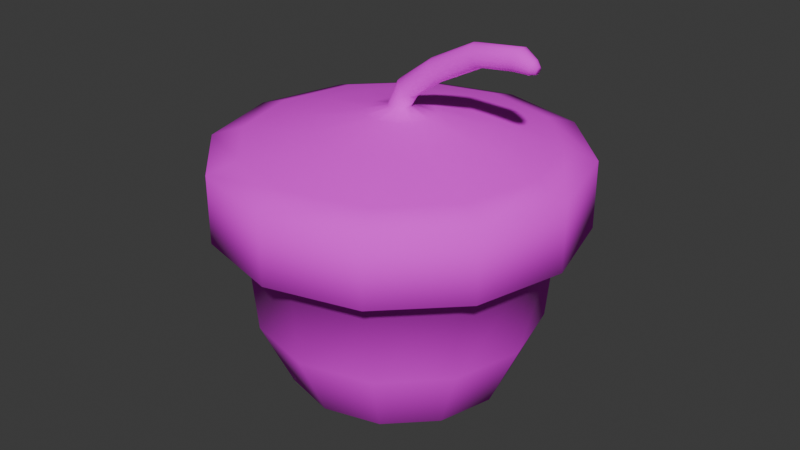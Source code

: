 # Source: nut.blend  (saved by Blender 4.1.24; exported with 4.5.12 LTS)
import bpy
from mathutils import Matrix  # noqa: F401  (used for matrix-valued properties, if any)

bpy.ops.wm.read_factory_settings(use_empty=True)
scene = bpy.context.scene
scene.name = 'Scene'

# ---- collections
col_collection = bpy.data.collections.new('Collection'); scene.collection.children.link(col_collection)

# ---- images (referenced by path relative to the original .blend; pixels are not part of the script)
import os
ASSET_DIR = os.environ.get("B2B_ASSET_DIR", "")  # directory of the original .blend (textures are referenced by path, not embedded)
HERE = os.path.dirname(os.path.abspath(__file__))  # packed textures are extracted next to this script under _unpacked/

def load_image(name, relpath, width, height, colorspace="sRGB"):
    """Load a texture the original file referenced (path relative to the .blend, or extracted next to this script)."""
    p = next((c for c in (os.path.join(HERE, relpath), os.path.join(ASSET_DIR, relpath)) if relpath and os.path.exists(c)), "")
    if p:
        img = bpy.data.images.load(p, check_existing=True)
        img.name = name
    else:  # same state as the original file: an image datablock whose file is absent (Cycles renders it pink)
        img = bpy.data.images.new(name, width, height)
        img.source = "FILE"
        img.filepath = "//" + (relpath or name)
    img.colorspace_settings.name = colorspace
    return img
img_nut = load_image('nut', 'Nut.png', 1024, 1024, 'sRGB')

# ---- materials (node trees are filled in below, after node groups)
mat_material = bpy.data.materials.new('Material')
mat_material.alpha_threshold = 0.0
mat_material.use_transparent_shadow = False
mat_material.roughness = 0.5
mat_material.line_color = (0.0, 0.0, 0.0, 1.0)

# ---- material node trees
mat_material.use_nodes = True; mat_material.node_tree.nodes.clear()
_N = mat_material.node_tree.nodes; _L = mat_material.node_tree.links
n0 = _N.new('ShaderNodeOutputMaterial'); n0.name = 'Material Output'; n0.location = (300, 300)
n1 = _N.new('ShaderNodeBsdfPrincipled'); n1.name = 'Principled BSDF'; n1.location = (10, 300)
n1.inputs[2].default_value = 1.0
n1.inputs[3].default_value = 1.45
n2 = _N.new('ShaderNodeTexImage'); n2.name = 'Image Texture'; n2.location = (-309, 272)
n2.image = img_nut
n2.interpolation = 'Closest'
_L.new(n1.outputs[0], n0.inputs[0])
_L.new(n2.outputs[0], n1.inputs[0])
n0.is_active_output = True

# ---- world
world_world = bpy.data.worlds.new('World'); scene.world = world_world
world_world.use_nodes = True; world_world.node_tree.nodes.clear()
_N = world_world.node_tree.nodes; _L = world_world.node_tree.links
n0 = _N.new('ShaderNodeOutputWorld'); n0.name = 'World Output'; n0.location = (300, 300)
n1 = _N.new('ShaderNodeBackground'); n1.name = 'Background'; n1.location = (10, 300)
n1.inputs[0].default_value = (0.05088, 0.05088, 0.05088, 1.0)
_L.new(n1.outputs[0], n0.inputs[0])
n0.is_active_output = True
world_world.color = (0.05088, 0.05088, 0.05088)
world_world.use_sun_shadow = False
world_world.sun_shadow_jitter_overblur = 0.0

# ---- meshes
me_cube = bpy.data.meshes.new('Cube')
me_cube.from_pydata([(0.4131, 0.7155, -0.245), (0.0, 0.8262, -0.245), (0.0, 1.0, -0.1865), (0.0, 1.0, 0.1865), (0.5, 0.866, -0.1865), (0.5, 0.866, 0.1865), (0.866, 0.5, -0.1865), (0.866, 0.5, 0.1865), (1.0, 0.0, -0.1865), (1.0, 0.0, 0.1865), (0.866, -0.5, -0.1865), (0.866, -0.5, 0.1865), (0.5, -0.866, -0.1865), (0.5, -0.866, 0.1865), (0.0, -1.0, -0.1865), (0.0, -1.0, 0.1865), (-0.5, -0.866, -0.1865), (-0.5, -0.866, 0.1865), (-0.866, -0.5, -0.1865), (-0.866, -0.5, 0.1865), (-1.0, 0.0, -0.1865), (-1.0, 0.0, 0.1865), (-0.866, 0.5, -0.1865), (-0.866, 0.5, 0.1865), (-0.5, 0.866, -0.1865), (-0.5, 0.866, 0.1865), (0.4131, 0.7155, 0.245), (0.0, 0.8262, 0.245), (0.7155, 0.4131, -0.245), (0.7155, 0.4131, 0.245), (0.8262, -8.632e-10, -0.245), (0.8262, -8.632e-10, 0.245), (0.7155, -0.4131, -0.245), (0.7155, -0.4131, 0.245), (0.4131, -0.7155, -0.245), (0.4131, -0.7155, 0.245), (0.0, -0.8262, -0.245), (0.0, -0.8262, 0.245), (-0.4131, -0.7155, -0.245), (-0.4131, -0.7155, 0.245), (-0.7155, -0.4131, -0.245), (-0.7155, -0.4131, 0.245), (-0.8262, -8.632e-10, -0.245), (-0.8262, -8.632e-10, 0.245), (-0.7155, 0.4131, -0.245), (-0.7155, 0.4131, 0.245), (-0.4131, 0.7155, -0.245), (-0.4131, 0.7155, 0.245), (0.0, 0.4851, 0.3327), (-0.2426, 0.4201, 0.3327), (0.0, -0.4851, 0.3327), (0.2426, -0.4201, 0.3327), (-0.4201, 0.2426, 0.3327), (0.4201, -0.2426, 0.3327), (-0.4851, -5.068e-10, 0.3327), (0.4851, -5.068e-10, 0.3327), (-0.4201, -0.2426, 0.3327), (0.4201, 0.2426, 0.3327), (-0.2426, -0.4201, 0.3327), (0.2426, 0.4201, 0.3327), (0.0, 0.1873, 0.389), (-0.09363, 0.1622, 0.389), (0.0, -0.1873, 0.389), (0.09363, -0.1622, 0.389), (-0.1622, 0.09363, 0.389), (0.1622, -0.09363, 0.389), (-0.1873, -1.72e-09, 0.389), (0.1873, -1.72e-09, 0.389), (-0.1622, -0.09363, 0.389), (0.1622, 0.09363, 0.389), (-0.09363, -0.1622, 0.389), (0.09363, 0.1622, 0.389), (0.0, 0.06313, 0.4206), (-0.03156, 0.05467, 0.4206), (0.0, -0.06313, 0.4206), (0.03156, -0.05467, 0.4206), (-0.05467, 0.03156, 0.4206), (0.05467, -0.03156, 0.4206), (-0.06313, -5.8e-10, 0.4206), (0.06313, -5.8e-10, 0.4206), (-0.05467, -0.03156, 0.4206), (0.05467, 0.03156, 0.4206), (-0.03156, -0.05467, 0.4206), (0.03156, 0.05467, 0.4206), (0.05381, 0.06313, 0.525), (0.02882, 0.05467, 0.5443), (0.05381, -0.06313, 0.525), (0.07879, -0.05467, 0.5058), (0.01052, 0.03156, 0.5584), (0.09709, -0.03156, 0.4917), (0.003827, 2.744e-09, 0.5636), (0.1038, 1.311e-08, 0.4865), (0.01052, -0.03156, 0.5584), (0.09709, 0.03156, 0.4917), (0.02882, -0.05467, 0.5443), (0.07879, 0.05467, 0.5058), (0.2269, 0.06313, 0.6523), (0.2123, 0.05467, 0.6803), (0.2269, -0.06313, 0.6523), (0.2414, -0.05467, 0.6242), (0.2017, 0.03156, 0.7008), (0.252, -0.03156, 0.6037), (0.1978, 1.424e-08, 0.7083), (0.2559, 2.929e-08, 0.5962), (0.2017, -0.03156, 0.7008), (0.252, 0.03156, 0.6037), (0.2123, -0.05467, 0.6803), (0.2414, 0.05467, 0.6242), (0.4714, 0.06313, 0.7791), (0.4568, 0.05467, 0.8071), (0.4714, -0.06313, 0.7791), (0.4859, -0.05467, 0.7511), (0.4462, 0.03156, 0.8276), (0.4965, -0.03156, 0.7306), (0.4423, 6.252e-08, 0.8351), (0.5004, 7.758e-08, 0.7231), (0.4462, -0.03156, 0.8276), (0.4965, 0.03156, 0.7306), (0.4568, -0.05467, 0.8071), (0.4859, 0.05467, 0.7511), (0.6954, 0.06313, 0.8059), (0.7042, 0.05467, 0.8362), (0.6954, -0.06313, 0.8059), (0.6866, -0.05467, 0.7756), (0.7107, 0.03156, 0.8584), (0.6802, -0.03156, 0.7534), (0.713, 7.083e-08, 0.8665), (0.6778, 8.712e-08, 0.7452), (0.7107, -0.03156, 0.8584), (0.6802, 0.03156, 0.7534), (0.7042, -0.05467, 0.8362), (0.6866, 0.05467, 0.7756), (0.7726, 0.04015, 0.7835), (0.7782, 0.03477, 0.8027), (0.7726, -0.04015, 0.7835), (0.7671, -0.03477, 0.7642), (0.7823, 0.02007, 0.8168), (0.763, -0.02007, 0.7501), (0.7838, 6.672e-08, 0.822), (0.7615, 7.708e-08, 0.7449), (0.7823, -0.02007, 0.8168), (0.763, 0.02007, 0.7501), (0.7782, -0.03477, 0.8027), (0.7671, 0.03477, 0.7642), (0.7997, 0.02068, 0.7737), (0.8026, 0.01791, 0.7837), (0.7997, -0.02068, 0.7737), (0.7969, -0.01791, 0.7638), (0.8047, 0.01034, 0.7909), (0.7948, -0.01034, 0.7566), (0.8055, 6.177e-08, 0.7936), (0.794, 6.711e-08, 0.7539), (0.8047, -0.01034, 0.7909), (0.7948, 0.01034, 0.7566), (0.8026, -0.01791, 0.7837), (0.7969, 0.01791, 0.7638), (-0.3925, 0.6799, -0.7255), (0.0, 0.7851, -0.7255), (0.3925, -0.6799, -0.7255), (0.0, -0.7851, -0.7255), (-0.6799, 0.3925, -0.7255), (0.6799, -0.3925, -0.7255), (-0.7851, -8.202e-10, -0.7255), (0.7851, -8.202e-10, -0.7255), (-0.6799, -0.3925, -0.7255), (0.6799, 0.3925, -0.7255), (-0.3925, -0.6799, -0.7255), (0.3925, 0.6799, -0.7255), (-0.3076, 0.5328, -1.097), (7.047e-09, 0.6153, -1.097), (0.3076, -0.5328, -1.097), (7.047e-09, -0.6153, -1.097), (-0.5328, 0.3076, -1.097), (0.5328, -0.3076, -1.097), (-0.6153, 2.311e-09, -1.097), (0.6153, 2.311e-09, -1.097), (-0.5328, -0.3076, -1.097), (0.5328, 0.3076, -1.097), (-0.3076, -0.5328, -1.097), (0.3076, 0.5328, -1.097), (-0.09917, 0.1718, -1.316), (1.026e-08, 0.1983, -1.316), (0.09917, -0.1718, -1.316), (1.026e-08, -0.1983, -1.316), (-0.1718, 0.09917, -1.316), (0.1718, -0.09917, -1.316), (-0.1983, 7.451e-10, -1.316), (0.1983, 7.451e-10, -1.316), (-0.1718, -0.09917, -1.316), (0.1718, 0.09917, -1.316), (-0.09917, -0.1718, -1.316), (0.09917, 0.1718, -1.316), (-0.02176, 0.03769, -1.36), (5.16e-09, 0.04352, -1.36), (0.02176, -0.03769, -1.36), (5.16e-09, -0.04352, -1.36), (-0.03769, 0.02176, -1.36), (0.03769, -0.02176, -1.36), (-0.04352, 1.635e-10, -1.36), (0.04352, 1.635e-10, -1.36), (-0.03769, -0.02176, -1.36), (0.03769, 0.02176, -1.36), (-0.02176, -0.03769, -1.36), (0.02176, 0.03769, -1.36), (-0.00793, 0.01373, -1.382), (3.262e-09, 0.01586, -1.382), (0.00793, -0.01373, -1.382), (3.262e-09, -0.01586, -1.382), (-0.01373, 0.00793, -1.382), (0.01373, -0.00793, -1.382), (-0.01586, 5.957e-11, -1.382), (0.01586, 5.957e-11, -1.382), (-0.01373, -0.00793, -1.382), (0.01373, 0.00793, -1.382), (-0.00793, -0.01373, -1.382), (0.00793, 0.01373, -1.382)], [], [(7, 5, 26, 29), (12, 14, 36, 34), (2, 3, 5, 4), (13, 11, 33, 35), (6, 8, 30, 28), (4, 5, 7, 6), (2, 4, 0, 1), (23, 21, 43, 45), (6, 7, 9, 8), (16, 18, 40, 38), (17, 15, 37, 39), (8, 9, 11, 10), (10, 12, 34, 32), (11, 9, 31, 33), (10, 11, 13, 12), (4, 6, 28, 0), (24, 2, 1, 46), (12, 13, 15, 14), (21, 19, 41, 43), (5, 3, 27, 26), (14, 15, 17, 16), (15, 13, 35, 37), (20, 22, 44, 42), (16, 17, 19, 18), (9, 7, 29, 31), (14, 16, 38, 36), (18, 19, 21, 20), (3, 25, 47, 27), (1, 0, 167, 157), (20, 21, 23, 22), (8, 10, 32, 30), (27, 47, 49, 48), (22, 23, 25, 24), (22, 24, 46, 44), (18, 20, 42, 40), (24, 25, 3, 2), (25, 23, 45, 47), (19, 17, 39, 41), (50, 51, 63, 62), (39, 37, 50, 58), (41, 39, 58, 56), (43, 41, 56, 54), (45, 43, 54, 52), (47, 45, 52, 49), (26, 27, 48, 59), (29, 26, 59, 57), (31, 29, 57, 55), (33, 31, 55, 53), (37, 35, 51, 50), (35, 33, 53, 51), (71, 60, 72, 83), (56, 58, 70, 68), (53, 55, 67, 65), (49, 52, 64, 61), (57, 59, 71, 69), (54, 56, 68, 66), (51, 53, 65, 63), (58, 50, 62, 70), (48, 49, 61, 60), (55, 57, 69, 67), (52, 54, 66, 64), (59, 48, 60, 71), (76, 78, 90, 88), (62, 63, 75, 74), (68, 70, 82, 80), (65, 67, 79, 77), (61, 64, 76, 73), (69, 71, 83, 81), (66, 68, 80, 78), (63, 65, 77, 75), (70, 62, 74, 82), (60, 61, 73, 72), (67, 69, 81, 79), (64, 66, 78, 76), (88, 90, 102, 100), (83, 72, 84, 95), (74, 75, 87, 86), (80, 82, 94, 92), (77, 79, 91, 89), (73, 76, 88, 85), (81, 83, 95, 93), (78, 80, 92, 90), (75, 77, 89, 87), (82, 74, 86, 94), (72, 73, 85, 84), (79, 81, 93, 91), (103, 105, 117, 115), (95, 84, 96, 107), (86, 87, 99, 98), (92, 94, 106, 104), (89, 91, 103, 101), (85, 88, 100, 97), (93, 95, 107, 105), (90, 92, 104, 102), (87, 89, 101, 99), (94, 86, 98, 106), (84, 85, 97, 96), (91, 93, 105, 103), (108, 109, 121, 120), (100, 102, 114, 112), (107, 96, 108, 119), (98, 99, 111, 110), (104, 106, 118, 116), (101, 103, 115, 113), (97, 100, 112, 109), (105, 107, 119, 117), (102, 104, 116, 114), (99, 101, 113, 111), (106, 98, 110, 118), (96, 97, 109, 108), (130, 122, 134, 142), (115, 117, 129, 127), (112, 114, 126, 124), (119, 108, 120, 131), (110, 111, 123, 122), (116, 118, 130, 128), (113, 115, 127, 125), (109, 112, 124, 121), (117, 119, 131, 129), (114, 116, 128, 126), (111, 113, 125, 123), (118, 110, 122, 130), (135, 137, 149, 147), (120, 121, 133, 132), (127, 129, 141, 139), (124, 126, 138, 136), (131, 120, 132, 143), (122, 123, 135, 134), (128, 130, 142, 140), (125, 127, 139, 137), (121, 124, 136, 133), (129, 131, 143, 141), (126, 128, 140, 138), (123, 125, 137, 135), (155, 144, 145, 148, 150, 152, 154, 146, 147, 149, 151, 153), (142, 134, 146, 154), (132, 133, 145, 144), (139, 141, 153, 151), (136, 138, 150, 148), (143, 132, 144, 155), (134, 135, 147, 146), (140, 142, 154, 152), (137, 139, 151, 149), (133, 136, 148, 145), (141, 143, 155, 153), (138, 140, 152, 150), (164, 162, 174, 176), (34, 36, 159, 158), (0, 28, 165, 167), (28, 30, 163, 165), (46, 1, 157, 156), (30, 32, 161, 163), (32, 34, 158, 161), (36, 38, 166, 159), (38, 40, 164, 166), (40, 42, 162, 164), (42, 44, 160, 162), (44, 46, 156, 160), (177, 175, 187, 189), (161, 158, 170, 173), (159, 166, 178, 171), (156, 157, 169, 168), (165, 163, 175, 177), (162, 160, 172, 174), (157, 167, 179, 169), (158, 159, 171, 170), (166, 164, 176, 178), (163, 161, 173, 175), (160, 156, 168, 172), (167, 165, 177, 179), (180, 181, 193, 192), (174, 172, 184, 186), (169, 179, 191, 181), (170, 171, 183, 182), (178, 176, 188, 190), (175, 173, 185, 187), (172, 168, 180, 184), (179, 177, 189, 191), (176, 174, 186, 188), (173, 170, 182, 185), (171, 178, 190, 183), (168, 169, 181, 180), (195, 202, 214, 207), (189, 187, 199, 201), (186, 184, 196, 198), (181, 191, 203, 193), (182, 183, 195, 194), (190, 188, 200, 202), (187, 185, 197, 199), (184, 180, 192, 196), (191, 189, 201, 203), (188, 186, 198, 200), (185, 182, 194, 197), (183, 190, 202, 195), (205, 215, 213, 211, 209, 206, 207, 214, 212, 210, 208, 204), (192, 193, 205, 204), (201, 199, 211, 213), (198, 196, 208, 210), (193, 203, 215, 205), (194, 195, 207, 206), (202, 200, 212, 214), (199, 197, 209, 211), (196, 192, 204, 208), (203, 201, 213, 215), (200, 198, 210, 212), (197, 194, 206, 209)])
me_cube.polygons.foreach_set('use_smooth', [True] * 206)
_uv = me_cube.uv_layers.new(name='UVMap')
_uv.uv.foreach_set('vector', [0.2962, 0.8791, 0.2122, 0.8644, 0.2209, 0.8395, 0.2894, 0.8516, 0.4716, 0.6829, 0.4208, 0.5816, 0.4507, 0.5544, 0.5112, 0.6739, 0.09708, 0.8564, 0.1456, 0.8154, 0.2122, 0.8644, 0.1889, 0.924, 0.4096, 0.6962, 0.411, 0.781, 0.385, 0.7699, 0.3839, 0.7006, 0.304, 0.9425, 0.417, 0.9042, 0.4414, 0.9326, 0.3104, 0.9829, 0.1889, 0.924, 0.2122, 0.8644, 0.2962, 0.8791, 0.304, 0.9425, 0.09708, 0.8564, 0.1889, 0.924, 0.1752, 0.9623, 0.06724, 0.8836, 0.107, 0.657, 0.1336, 0.5721, 0.1624, 0.6057, 0.133, 0.6681, 0.304, 0.9425, 0.2962, 0.8791, 0.3843, 0.866, 0.417, 0.9042, 0.329, 0.5141, 0.2139, 0.4955, 0.2075, 0.4552, 0.3427, 0.4757, 0.3057, 0.5736, 0.3724, 0.6226, 0.3525, 0.6395, 0.2971, 0.5985, 0.417, 0.9042, 0.3843, 0.866, 0.411, 0.781, 0.4723, 0.7986, 0.4723, 0.7986, 0.4716, 0.6829, 0.5112, 0.6739, 0.5112, 0.811, 0.411, 0.781, 0.3843, 0.866, 0.3555, 0.8323, 0.385, 0.7699, 0.4723, 0.7986, 0.411, 0.781, 0.4096, 0.6962, 0.4716, 0.6829, 0.1889, 0.924, 0.304, 0.9425, 0.3104, 0.9829, 0.1752, 0.9623, 0.04631, 0.7552, 0.09708, 0.8564, 0.06724, 0.8836, 0.006729, 0.7641, 0.4716, 0.6829, 0.4096, 0.6962, 0.3724, 0.6226, 0.4208, 0.5816, 0.1336, 0.5721, 0.2217, 0.5589, 0.2285, 0.5864, 0.1624, 0.6057, 0.2122, 0.8644, 0.1456, 0.8154, 0.1654, 0.7986, 0.2209, 0.8395, 0.4208, 0.5816, 0.3724, 0.6226, 0.3057, 0.5736, 0.329, 0.5141, 0.3724, 0.6226, 0.4096, 0.6962, 0.3839, 0.7006, 0.3525, 0.6395, 0.1009, 0.5338, 0.04563, 0.6395, 0.006728, 0.627, 0.07655, 0.5054, 0.329, 0.5141, 0.3057, 0.5736, 0.2217, 0.5589, 0.2139, 0.4955, 0.3843, 0.866, 0.2962, 0.8791, 0.2894, 0.8516, 0.3555, 0.8323, 0.4208, 0.5816, 0.329, 0.5141, 0.3427, 0.4757, 0.4507, 0.5544, 0.2139, 0.4955, 0.2217, 0.5589, 0.1336, 0.5721, 0.1009, 0.5338, 0.1456, 0.8154, 0.1083, 0.7418, 0.134, 0.7374, 0.1654, 0.7986, 0.8774, 0.08344, 0.9325, 0.179, 0.8363, 0.2061, 0.8079, 0.1552, 0.1009, 0.5338, 0.1336, 0.5721, 0.107, 0.657, 0.04563, 0.6395, 0.417, 0.9042, 0.4723, 0.7986, 0.5112, 0.811, 0.4414, 0.9326, 0.1654, 0.7986, 0.134, 0.7374, 0.1861, 0.7282, 0.2047, 0.7652, 0.04563, 0.6395, 0.107, 0.657, 0.1083, 0.7418, 0.04631, 0.7552, 0.04563, 0.6395, 0.04631, 0.7552, 0.006729, 0.7641, 0.006728, 0.627, 0.2139, 0.4955, 0.1009, 0.5338, 0.07655, 0.5054, 0.2075, 0.4552, 0.04631, 0.7552, 0.1083, 0.7418, 0.1456, 0.8154, 0.09708, 0.8564, 0.1083, 0.7418, 0.107, 0.657, 0.133, 0.6681, 0.134, 0.7374, 0.2217, 0.5589, 0.3057, 0.5736, 0.2971, 0.5985, 0.2285, 0.5864, 0.3132, 0.6729, 0.3318, 0.7098, 0.2863, 0.7167, 0.2785, 0.7025, 0.2971, 0.5985, 0.3525, 0.6395, 0.3132, 0.6729, 0.2796, 0.6487, 0.2285, 0.5864, 0.2971, 0.5985, 0.2796, 0.6487, 0.2399, 0.6422, 0.1624, 0.6057, 0.2285, 0.5864, 0.2399, 0.6422, 0.2043, 0.6559, 0.133, 0.6681, 0.1624, 0.6057, 0.2043, 0.6559, 0.186, 0.6874, 0.134, 0.7374, 0.133, 0.6681, 0.186, 0.6874, 0.1861, 0.7282, 0.2209, 0.8395, 0.1654, 0.7986, 0.2047, 0.7652, 0.2383, 0.7893, 0.2894, 0.8516, 0.2209, 0.8395, 0.2383, 0.7893, 0.278, 0.7958, 0.3555, 0.8323, 0.2894, 0.8516, 0.278, 0.7958, 0.3136, 0.7821, 0.385, 0.7699, 0.3555, 0.8323, 0.3136, 0.7821, 0.3319, 0.7506, 0.3525, 0.6395, 0.3839, 0.7006, 0.3318, 0.7098, 0.3132, 0.6729, 0.3839, 0.7006, 0.385, 0.7699, 0.3319, 0.7506, 0.3318, 0.7098, 0.252, 0.7455, 0.2394, 0.7355, 0.2541, 0.7231, 0.258, 0.7266, 0.2399, 0.6422, 0.2796, 0.6487, 0.2659, 0.6925, 0.2506, 0.6898, 0.3319, 0.7506, 0.3136, 0.7821, 0.2802, 0.7433, 0.2869, 0.7312, 0.1861, 0.7282, 0.186, 0.6874, 0.2311, 0.7068, 0.2317, 0.7213, 0.278, 0.7958, 0.2383, 0.7893, 0.252, 0.7455, 0.2672, 0.7482, 0.2043, 0.6559, 0.2399, 0.6422, 0.2506, 0.6898, 0.2377, 0.6947, 0.3318, 0.7098, 0.3319, 0.7506, 0.2869, 0.7312, 0.2863, 0.7167, 0.2796, 0.6487, 0.3132, 0.6729, 0.2785, 0.7025, 0.2659, 0.6925, 0.2047, 0.7652, 0.1861, 0.7282, 0.2317, 0.7213, 0.2394, 0.7355, 0.3136, 0.7821, 0.278, 0.7958, 0.2672, 0.7482, 0.2802, 0.7433, 0.186, 0.6874, 0.2043, 0.6559, 0.2377, 0.6947, 0.2311, 0.7068, 0.2383, 0.7893, 0.2047, 0.7652, 0.2394, 0.7355, 0.252, 0.7455, 0.2505, 0.7142, 0.2518, 0.7109, 0.2604, 0.7206, 0.2601, 0.7209, 0.2785, 0.7025, 0.2863, 0.7167, 0.2668, 0.7192, 0.2639, 0.715, 0.2506, 0.6898, 0.2659, 0.6925, 0.2599, 0.7116, 0.2554, 0.7102, 0.2869, 0.7312, 0.2802, 0.7433, 0.266, 0.727, 0.2675, 0.7237, 0.2317, 0.7213, 0.2311, 0.7068, 0.2505, 0.7142, 0.2513, 0.7188, 0.2672, 0.7482, 0.252, 0.7455, 0.258, 0.7266, 0.2624, 0.7279, 0.2377, 0.6947, 0.2506, 0.6898, 0.2554, 0.7102, 0.2518, 0.7109, 0.2863, 0.7167, 0.2869, 0.7312, 0.2675, 0.7237, 0.2668, 0.7192, 0.2659, 0.6925, 0.2785, 0.7025, 0.2639, 0.715, 0.2599, 0.7116, 0.2394, 0.7355, 0.2317, 0.7213, 0.2513, 0.7188, 0.2541, 0.7231, 0.2802, 0.7433, 0.2672, 0.7482, 0.2624, 0.7279, 0.266, 0.727, 0.2311, 0.7068, 0.2377, 0.6947, 0.2518, 0.7109, 0.2505, 0.7142, 0.2601, 0.7209, 0.2604, 0.7206, 0.2616, 0.722, 0.2616, 0.722, 0.258, 0.7266, 0.2541, 0.7231, 0.2605, 0.7222, 0.2611, 0.7229, 0.2639, 0.715, 0.2668, 0.7192, 0.2627, 0.7217, 0.2621, 0.721, 0.2554, 0.7102, 0.2599, 0.7116, 0.2614, 0.7205, 0.2608, 0.7204, 0.2675, 0.7237, 0.266, 0.727, 0.2627, 0.7231, 0.2629, 0.7225, 0.2513, 0.7188, 0.2505, 0.7142, 0.2601, 0.7209, 0.2602, 0.7215, 0.2624, 0.7279, 0.258, 0.7266, 0.2611, 0.7229, 0.2619, 0.7233, 0.2518, 0.7109, 0.2554, 0.7102, 0.2608, 0.7204, 0.2604, 0.7206, 0.2668, 0.7192, 0.2675, 0.7237, 0.2629, 0.7225, 0.2627, 0.7217, 0.2599, 0.7116, 0.2639, 0.715, 0.2621, 0.721, 0.2614, 0.7205, 0.2541, 0.7231, 0.2513, 0.7188, 0.2602, 0.7215, 0.2605, 0.7222, 0.266, 0.727, 0.2624, 0.7279, 0.2619, 0.7233, 0.2627, 0.7231, 0.2618, 0.7222, 0.2617, 0.7222, 0.2617, 0.7221, 0.2617, 0.7221, 0.2611, 0.7229, 0.2605, 0.7222, 0.2616, 0.7221, 0.2617, 0.7221, 0.2621, 0.721, 0.2627, 0.7217, 0.2618, 0.7221, 0.2618, 0.722, 0.2608, 0.7204, 0.2614, 0.7205, 0.2617, 0.722, 0.2617, 0.722, 0.2629, 0.7225, 0.2627, 0.7231, 0.2618, 0.7222, 0.2618, 0.7221, 0.2602, 0.7215, 0.2601, 0.7209, 0.2616, 0.722, 0.2616, 0.7221, 0.2619, 0.7233, 0.2611, 0.7229, 0.2617, 0.7221, 0.2617, 0.7222, 0.2604, 0.7206, 0.2608, 0.7204, 0.2617, 0.722, 0.2616, 0.722, 0.2627, 0.7217, 0.2629, 0.7225, 0.2618, 0.7221, 0.2618, 0.7221, 0.2614, 0.7205, 0.2621, 0.721, 0.2618, 0.722, 0.2617, 0.722, 0.2605, 0.7222, 0.2602, 0.7215, 0.2616, 0.7221, 0.2616, 0.7221, 0.2627, 0.7231, 0.2619, 0.7233, 0.2617, 0.7222, 0.2618, 0.7222, 0.2617, 0.7221, 0.2617, 0.7221, 0.2617, 0.7221, 0.2617, 0.7221, 0.2616, 0.722, 0.2616, 0.722, 0.2617, 0.7221, 0.2617, 0.7221, 0.2617, 0.7221, 0.2616, 0.7221, 0.2617, 0.7221, 0.2617, 0.7221, 0.2618, 0.722, 0.2618, 0.7221, 0.2617, 0.7221, 0.2617, 0.7221, 0.2617, 0.722, 0.2617, 0.722, 0.2617, 0.7221, 0.2617, 0.7221, 0.2618, 0.7221, 0.2618, 0.7222, 0.2617, 0.7221, 0.2617, 0.7221, 0.2616, 0.7221, 0.2616, 0.722, 0.2617, 0.7221, 0.2617, 0.7221, 0.2617, 0.7222, 0.2617, 0.7221, 0.2617, 0.7221, 0.2617, 0.7221, 0.2616, 0.722, 0.2617, 0.722, 0.2617, 0.7221, 0.2617, 0.7221, 0.2618, 0.7221, 0.2618, 0.7221, 0.2617, 0.7221, 0.2617, 0.7221, 0.2617, 0.722, 0.2618, 0.722, 0.2617, 0.7221, 0.2617, 0.7221, 0.2616, 0.7221, 0.2616, 0.7221, 0.2617, 0.7221, 0.2617, 0.7221, 0.2617, 0.7221, 0.2617, 0.7221, 0.2617, 0.7221, 0.2617, 0.7221, 0.2617, 0.7221, 0.2617, 0.7221, 0.2617, 0.7221, 0.2617, 0.7221, 0.2617, 0.7221, 0.2617, 0.7221, 0.2617, 0.7221, 0.2617, 0.7221, 0.2617, 0.7221, 0.2617, 0.7221, 0.2617, 0.7221, 0.2617, 0.7221, 0.2617, 0.7221, 0.2617, 0.7221, 0.2617, 0.7221, 0.2617, 0.7221, 0.2617, 0.7221, 0.2617, 0.7221, 0.2617, 0.7221, 0.2617, 0.7221, 0.2617, 0.7221, 0.2617, 0.7221, 0.2617, 0.7221, 0.2617, 0.7221, 0.2617, 0.7221, 0.2617, 0.7221, 0.2617, 0.7221, 0.2617, 0.7221, 0.2617, 0.7221, 0.2617, 0.7221, 0.2617, 0.7221, 0.2617, 0.7221, 0.2617, 0.7221, 0.2617, 0.7221, 0.2617, 0.7221, 0.2617, 0.7221, 0.2617, 0.7221, 0.2617, 0.7221, 0.2617, 0.7221, 0.2617, 0.7221, 0.2617, 0.7221, 0.2617, 0.7221, 0.2617, 0.7221, 0.2617, 0.7221, 0.2617, 0.7221, 0.2617, 0.7221, 0.2617, 0.7221, 0.2617, 0.7221, 0.2617, 0.7221, 0.2617, 0.7221, 0.2617, 0.7221, 0.2617, 0.7221, 0.2617, 0.7221, 0.2617, 0.7221, 0.2617, 0.7221, 0.2617, 0.7221, 0.2617, 0.7221, 0.2617, 0.7221, 0.2617, 0.7221, 0.2617, 0.7221, 0.2617, 0.7221, 0.2617, 0.7221, 0.2617, 0.7221, 0.2617, 0.7221, 0.2617, 0.7221, 0.2617, 0.7221, 0.2617, 0.7221, 0.2617, 0.7221, 0.2617, 0.7221, 0.2617, 0.7221, 0.2617, 0.7221, 0.2617, 0.7221, 0.2617, 0.7221, 0.2617, 0.7221, 0.2617, 0.7221, 0.2617, 0.7221, 0.2617, 0.7221, 0.2617, 0.7221, 0.2617, 0.7221, 0.2617, 0.7221, 0.2617, 0.7221, 0.2617, 0.7221, 0.2617, 0.7221, 0.2617, 0.7221, 0.2617, 0.7221, 0.2617, 0.7221, 0.2617, 0.7221, 0.2617, 0.7221, 0.2617, 0.7221, 0.2617, 0.7221, 0.2617, 0.7221, 0.2617, 0.7221, 0.2617, 0.7221, 0.2617, 0.7221, 0.2617, 0.7221, 0.2617, 0.7221, 0.2617, 0.7221, 0.2617, 0.7221, 0.2617, 0.7221, 0.2617, 0.7221, 0.2617, 0.7221, 0.2617, 0.7221, 0.2617, 0.7221, 0.2617, 0.7221, 0.2617, 0.7221, 0.2617, 0.7221, 0.2617, 0.7221, 0.2617, 0.7221, 0.2617, 0.7221, 0.2617, 0.7221, 0.2617, 0.7221, 0.2617, 0.7221, 0.2617, 0.7221, 0.2617, 0.7221, 0.2617, 0.7221, 0.2617, 0.7221, 0.2617, 0.7221, 0.2617, 0.7221, 0.2617, 0.7221, 0.2617, 0.7221, 0.2617, 0.7221, 0.2617, 0.7221, 0.2617, 0.7221, 0.2617, 0.7221, 0.2617, 0.7221, 0.2617, 0.7221, 0.2617, 0.7221, 0.2617, 0.7221, 0.2617, 0.7221, 0.2617, 0.7221, 0.2617, 0.7221, 0.2617, 0.7221, 0.2617, 0.7221, 0.2617, 0.7221, 0.2617, 0.7221, 0.2617, 0.7221, 0.2617, 0.7221, 0.2617, 0.7221, 0.2617, 0.7221, 0.2617, 0.7221, 0.2617, 0.7221, 0.2617, 0.7221, 0.2617, 0.7221, 0.2617, 0.7221, 0.2617, 0.7221, 0.2617, 0.7221, 0.2617, 0.7221, 0.2617, 0.7221, 0.6167, 0.2029, 0.647, 0.1523, 0.6817, 0.1875, 0.6662, 0.2164, 0.6705, 0.4405, 0.5749, 0.3849, 0.6444, 0.3133, 0.6949, 0.3437, 0.9325, 0.179, 0.9324, 0.2899, 0.8356, 0.2656, 0.8363, 0.2061, 0.9324, 0.2899, 0.8769, 0.3856, 0.8052, 0.3162, 0.8356, 0.2656, 0.7816, 0.02785, 0.8774, 0.08344, 0.8079, 0.1552, 0.7572, 0.1247, 0.8769, 0.3856, 0.7814, 0.4406, 0.7543, 0.3445, 0.8052, 0.3162, 0.7814, 0.4406, 0.6705, 0.4405, 0.6949, 0.3437, 0.7543, 0.3445, 0.5749, 0.3849, 0.5199, 0.2895, 0.6159, 0.2623, 0.6444, 0.3133, 0.5199, 0.2895, 0.5199, 0.1786, 0.6167, 0.2029, 0.6159, 0.2623, 0.5199, 0.1786, 0.5753, 0.08297, 0.647, 0.1523, 0.6167, 0.2029, 0.5753, 0.08297, 0.6707, 0.02786, 0.6978, 0.1239, 0.647, 0.1523, 0.6707, 0.02786, 0.7816, 0.02785, 0.7572, 0.1247, 0.6978, 0.1239, 0.786, 0.252, 0.7706, 0.281, 0.7391, 0.2482, 0.7441, 0.2398, 0.7543, 0.3445, 0.6949, 0.3437, 0.7086, 0.2941, 0.741, 0.2959, 0.6444, 0.3133, 0.6159, 0.2623, 0.6647, 0.2489, 0.6796, 0.2786, 0.7572, 0.1247, 0.8079, 0.1552, 0.7725, 0.1899, 0.7436, 0.1742, 0.8356, 0.2656, 0.8052, 0.3162, 0.7706, 0.281, 0.786, 0.252, 0.647, 0.1523, 0.6978, 0.1239, 0.7112, 0.1725, 0.6817, 0.1875, 0.8079, 0.1552, 0.8363, 0.2061, 0.7877, 0.2195, 0.7725, 0.1899, 0.6949, 0.3437, 0.6444, 0.3133, 0.6796, 0.2786, 0.7086, 0.2941, 0.6159, 0.2623, 0.6167, 0.2029, 0.6662, 0.2164, 0.6647, 0.2489, 0.8052, 0.3162, 0.7543, 0.3445, 0.741, 0.2959, 0.7706, 0.281, 0.6978, 0.1239, 0.7572, 0.1247, 0.7436, 0.1742, 0.7112, 0.1725, 0.8363, 0.2061, 0.8356, 0.2656, 0.786, 0.252, 0.7877, 0.2195, 0.7317, 0.2164, 0.74, 0.2216, 0.7291, 0.2317, 0.7274, 0.2306, 0.6817, 0.1875, 0.7112, 0.1725, 0.722, 0.216, 0.7132, 0.2206, 0.7725, 0.1899, 0.7877, 0.2195, 0.7445, 0.2303, 0.74, 0.2216, 0.7086, 0.2941, 0.6796, 0.2786, 0.7126, 0.2474, 0.7209, 0.2523, 0.6647, 0.2489, 0.6662, 0.2164, 0.7082, 0.229, 0.708, 0.2388, 0.7706, 0.281, 0.741, 0.2959, 0.7305, 0.2527, 0.7391, 0.2482, 0.7112, 0.1725, 0.7436, 0.1742, 0.7317, 0.2164, 0.722, 0.216, 0.7877, 0.2195, 0.786, 0.252, 0.7441, 0.2398, 0.7445, 0.2303, 0.6662, 0.2164, 0.6817, 0.1875, 0.7132, 0.2206, 0.7082, 0.229, 0.741, 0.2959, 0.7086, 0.2941, 0.7209, 0.2523, 0.7305, 0.2527, 0.6796, 0.2786, 0.6647, 0.2489, 0.708, 0.2388, 0.7126, 0.2474, 0.7436, 0.1742, 0.7725, 0.1899, 0.74, 0.2216, 0.7317, 0.2164, 0.7233, 0.2372, 0.7223, 0.2353, 0.7251, 0.2347, 0.7254, 0.2352, 0.7441, 0.2398, 0.7391, 0.2482, 0.7289, 0.2373, 0.73, 0.2356, 0.7132, 0.2206, 0.722, 0.216, 0.7253, 0.2305, 0.7235, 0.2315, 0.74, 0.2216, 0.7445, 0.2303, 0.7301, 0.2335, 0.7291, 0.2317, 0.7209, 0.2523, 0.7126, 0.2474, 0.7233, 0.2372, 0.7251, 0.2383, 0.708, 0.2388, 0.7082, 0.229, 0.7224, 0.2333, 0.7223, 0.2353, 0.7391, 0.2482, 0.7305, 0.2527, 0.7271, 0.2383, 0.7289, 0.2373, 0.722, 0.216, 0.7317, 0.2164, 0.7274, 0.2306, 0.7253, 0.2305, 0.7445, 0.2303, 0.7441, 0.2398, 0.73, 0.2356, 0.7301, 0.2335, 0.7082, 0.229, 0.7132, 0.2206, 0.7235, 0.2315, 0.7224, 0.2333, 0.7305, 0.2527, 0.7209, 0.2523, 0.7251, 0.2383, 0.7271, 0.2383, 0.7126, 0.2474, 0.708, 0.2388, 0.7223, 0.2353, 0.7233, 0.2372, 0.7271, 0.2336, 0.7274, 0.2341, 0.7274, 0.2348, 0.727, 0.2353, 0.7265, 0.2356, 0.7259, 0.2356, 0.7254, 0.2352, 0.7251, 0.2347, 0.7251, 0.2341, 0.7254, 0.2336, 0.7259, 0.2333, 0.7266, 0.2333, 0.7274, 0.2306, 0.7291, 0.2317, 0.7271, 0.2336, 0.7266, 0.2333, 0.73, 0.2356, 0.7289, 0.2373, 0.727, 0.2353, 0.7274, 0.2348, 0.7235, 0.2315, 0.7253, 0.2305, 0.7259, 0.2333, 0.7254, 0.2336, 0.7291, 0.2317, 0.7301, 0.2335, 0.7274, 0.2341, 0.7271, 0.2336, 0.7251, 0.2383, 0.7233, 0.2372, 0.7254, 0.2352, 0.7259, 0.2356, 0.7223, 0.2353, 0.7224, 0.2333, 0.7251, 0.2341, 0.7251, 0.2347, 0.7289, 0.2373, 0.7271, 0.2383, 0.7265, 0.2356, 0.727, 0.2353, 0.7253, 0.2305, 0.7274, 0.2306, 0.7266, 0.2333, 0.7259, 0.2333, 0.7301, 0.2335, 0.73, 0.2356, 0.7274, 0.2348, 0.7274, 0.2341, 0.7224, 0.2333, 0.7235, 0.2315, 0.7254, 0.2336, 0.7251, 0.2341, 0.7271, 0.2383, 0.7251, 0.2383, 0.7259, 0.2356, 0.7265, 0.2356])
me_cube.materials.append(mat_material)
me_cube.use_mirror_vertex_groups = False
me_cube.update()

# ---- objects
ob_cube = bpy.data.objects.new('Cube', me_cube)

# ---- transforms, parenting, visibility, modifiers, constraints
ob_cube.location = (0.0, 0.0, 0.0)
ob_cube.lock_rotations_4d = False
ob_cube.empty_display_type = 'ARROWS'
ob_cube.lineart.crease_threshold = 0.0

# ---- collection membership
col_collection.objects.link(ob_cube)

# ---- scene / render settings (as saved in the file)
scene.frame_start = 1; scene.frame_end = 250; scene.frame_set(1)
scene.render.engine = 'BLENDER_EEVEE_NEXT'
scene.cycles.sampling_pattern = 'TABULATED_SOBOL'
scene.eevee.ray_tracing_options.trace_max_roughness = 0.0
bpy.context.view_layer.update()

# ---- added for rendering (the .blend has no active camera and no usable light): camera, sun
cam_auto = bpy.data.cameras.new('AutoCamera')
cam_auto.lens = 50.0
cam_auto.sensor_width = 36.0
cam_auto.clip_end = 1000.0
ob_auto_camera = bpy.data.objects.new('AutoCamera', cam_auto)
scene.collection.objects.link(ob_auto_camera)
ob_auto_camera.location = (3.34294, -4.01153, 2.41672)
ob_auto_camera.rotation_euler = (1.09748, -7.21219e-08, 0.694738)
scene.camera = ob_auto_camera
light_auto_sun = bpy.data.lights.new('AutoSun', 'SUN')
light_auto_sun.energy = 3.0
light_auto_sun.angle = 0.0523599
ob_auto_sun = bpy.data.objects.new('AutoSun', light_auto_sun)
scene.collection.objects.link(ob_auto_sun)
ob_auto_sun.rotation_euler = (0.872665, 0.174533, 0.523599)
bpy.context.view_layer.update()
